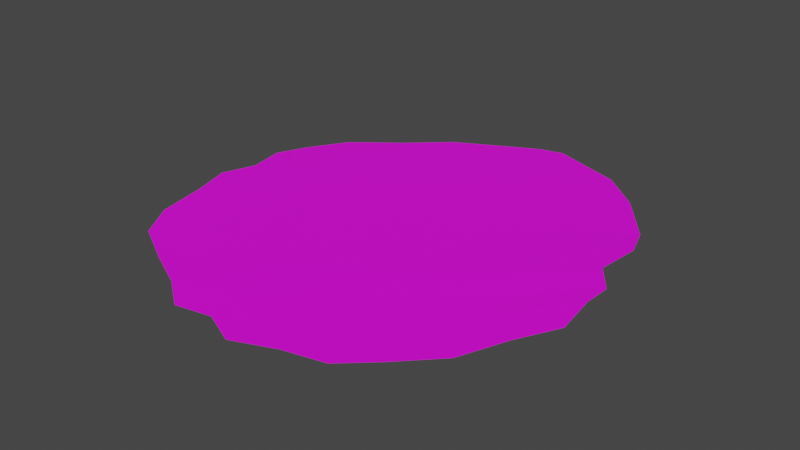 # Source: WaterSlimeModel.blend  (saved by Blender 3.4.6; exported with 4.5.12 LTS)
import bpy
from mathutils import Matrix  # noqa: F401  (used for matrix-valued properties, if any)

bpy.ops.wm.read_factory_settings(use_empty=True)
scene = bpy.context.scene
scene.name = 'Scene'

# ---- collections
col_collection = bpy.data.collections.new('Collection'); scene.collection.children.link(col_collection)

# ---- images (referenced by path relative to the original .blend; pixels are not part of the script)
import os
ASSET_DIR = os.environ.get("B2B_ASSET_DIR", "")  # directory of the original .blend (textures are referenced by path, not embedded)
HERE = os.path.dirname(os.path.abspath(__file__))  # packed textures are extracted next to this script under _unpacked/

def load_image(name, relpath, width, height, colorspace="sRGB"):
    """Load a texture the original file referenced (path relative to the .blend, or extracted next to this script)."""
    p = next((c for c in (os.path.join(HERE, relpath), os.path.join(ASSET_DIR, relpath)) if relpath and os.path.exists(c)), "")
    if p:
        img = bpy.data.images.load(p, check_existing=True)
        img.name = name
    else:  # same state as the original file: an image datablock whose file is absent (Cycles renders it pink)
        img = bpy.data.images.new(name, width, height)
        img.source = "FILE"
        img.filepath = "//" + (relpath or name)
    img.colorspace_settings.name = colorspace
    return img
img_dungeons_2_texture_01_a_png = load_image('Dungeons_2_Texture_01_A.png', 'Dungeons_2_Texture_01_A.png', 1024, 1024, 'sRGB')

# ---- materials (node trees are filled in below, after node groups)
mat_material = bpy.data.materials.new('Material')
mat_material.alpha_threshold = 0.0
mat_material.use_transparent_shadow = False
mat_material.roughness = 0.5
mat_material.line_color = (0.0, 0.0, 0.0, 1.0)

# ---- material node trees
mat_material.use_nodes = True; mat_material.node_tree.nodes.clear()
_N = mat_material.node_tree.nodes; _L = mat_material.node_tree.links
n0 = _N.new('ShaderNodeOutputMaterial'); n0.name = 'Material Output'; n0.location = (300, 300)
n1 = _N.new('ShaderNodeTexImage'); n1.name = 'Image Texture'; n1.location = (-276, 107)
n1.image = img_dungeons_2_texture_01_a_png
n2 = _N.new('ShaderNodeBsdfPrincipled'); n2.name = 'Principled BSDF'; n2.location = (10, 300)
n2.distribution = 'GGX'
n2.subsurface_method = 'RANDOM_WALK_SKIN'
n2.inputs[3].default_value = 1.45
n2.inputs[27].default_value = (0.0, 0.0, 0.0, 1.0)
n2.inputs[28].default_value = 1.0
_L.new(n2.outputs[0], n0.inputs[0])
_L.new(n1.outputs[0], n2.inputs[0])
n0.is_active_output = True

# ---- world
world_world = bpy.data.worlds.new('World'); scene.world = world_world
world_world.use_nodes = True; world_world.node_tree.nodes.clear()
_N = world_world.node_tree.nodes; _L = world_world.node_tree.links
n0 = _N.new('ShaderNodeOutputWorld'); n0.name = 'World Output'; n0.location = (300, 300)
n1 = _N.new('ShaderNodeBackground'); n1.name = 'Background'; n1.location = (10, 300)
n1.inputs[0].default_value = (0.05088, 0.05088, 0.05088, 1.0)
_L.new(n1.outputs[0], n0.inputs[0])
n0.is_active_output = True
world_world.color = (0.05088, 0.05088, 0.05088)
world_world.use_sun_shadow = False
world_world.sun_shadow_jitter_overblur = 0.0

# ---- meshes
me_circle = bpy.data.meshes.new('Circle')
me_circle.from_pydata([(0.02337, 0.671, -0.01356), (-0.03717, 0.6406, -0.01346), (-0.2194, 0.5444, -0.01397), (-0.3361, 0.442, -0.01517), (-0.3824, 0.4041, -0.01443), (-0.4661, 0.3376, -0.01398), (-0.5369, 0.2271, -0.0143), (-0.5779, 0.1355, -0.01397), (-0.5604, 0.03015, -0.01389), (-0.5959, -0.06983, -0.01364), (-0.5639, -0.1797, -0.01376), (-0.5357, -0.3342, -0.01513), (-0.4706, -0.4411, -0.01566), (-0.3354, -0.5158, -0.0158), (-0.2204, -0.5721, -0.01591), (-0.1294, -0.6388, -0.01674), (-0.02411, -0.6188, -0.016), (0.07443, -0.6641, -0.0152), (0.1921, -0.6155, -0.01553), (0.3095, -0.5856, -0.0171), (0.3993, -0.5035, -0.01711), (0.501, -0.3967, -0.01839), (0.5572, -0.2598, -0.01779), (0.6188, -0.139, -0.01907), (0.6019, -0.01136, -0.01719), (0.6043, 0.07167, -0.01845), (0.5453, 0.1527, -0.01749), (0.5565, 0.2873, -0.02012), (0.5257, 0.3779, -0.02211), (0.4124, 0.5243, -0.01896), (0.2975, 0.6206, -0.01705), (0.08969, 0.6882, -0.01404), (-0.5036, 0.1191, -0.01432), (-0.5286, 0.02266, -0.01428), (-0.4819, -0.09691, -0.01458), (-0.4536, -0.2476, -0.01558), (-0.3906, -0.3656, -0.01567), (-0.241, -0.4592, -0.01549), (-0.1214, -0.5334, -0.01517), (-0.4147, 0.2116, -0.01407), (-0.4235, 0.1009, -0.0139), (-0.363, -0.04464, -0.01441), (-0.3388, -0.2083, -0.01479), (-0.2868, -0.3473, -0.0144), (-0.1328, -0.4623, -0.01442), (-0.01967, -0.5546, -0.01402), (-0.3075, 0.2754, -0.01476), (-0.286, 0.1565, -0.01436), (-0.2069, 0.001501, -0.01514), (-0.1758, -0.1588, -0.0145), (-0.1315, -0.3024, -0.01338), (0.01252, -0.4107, -0.01417), (0.1085, -0.5, -0.01399), (-0.2329, 0.3152, -0.01597), (-0.1773, 0.1923, -0.01612), (-0.07287, 0.03135, -0.01748), (-0.03118, -0.124, -0.01663), (0.009105, -0.2744, -0.01522), (0.148, -0.3753, -0.01589), (0.2297, -0.4638, -0.01536), (-0.1026, 0.421, -0.01506), (-0.02406, 0.2972, -0.01567), (0.09016, 0.1304, -0.01757), (0.1308, -0.01967, -0.01662), (0.1572, -0.1804, -0.01523), (0.2758, -0.2786, -0.01575), (0.3337, -0.3716, -0.01505), (0.01738, 0.4966, -0.01489), (0.1185, 0.3819, -0.016), (0.244, 0.2197, -0.0186), (0.2865, 0.08588, -0.01737), (0.3044, -0.07454, -0.01579), (0.4074, -0.1672, -0.01667), (0.4467, -0.2608, -0.01599), (0.1522, 0.5752, -0.01543), (0.2621, 0.4711, -0.0168), (0.3832, 0.3165, -0.01957), (0.42, 0.204, -0.01783), (0.4237, 0.05292, -0.01568), (0.5036, -0.03425, -0.01659), (0.5212, -0.125, -0.01563)], [], [(8, 32, 6, 7), (32, 39, 5, 6), (39, 46, 4, 5), (46, 53, 3, 4), (53, 60, 2, 3), (60, 67, 1, 2), (67, 74, 0, 1), (74, 30, 31, 0), (9, 33, 32, 8), (33, 40, 39, 32), (40, 47, 46, 39), (47, 54, 53, 46), (54, 61, 60, 53), (61, 68, 67, 60), (68, 75, 74, 67), (75, 29, 30, 74), (10, 34, 33, 9), (34, 41, 40, 33), (41, 48, 47, 40), (48, 55, 54, 47), (55, 62, 61, 54), (62, 69, 68, 61), (69, 76, 75, 68), (76, 28, 29, 75), (11, 35, 34, 10), (35, 42, 41, 34), (42, 49, 48, 41), (49, 56, 55, 48), (56, 63, 62, 55), (63, 70, 69, 62), (70, 77, 76, 69), (77, 27, 28, 76), (12, 36, 35, 11), (36, 43, 42, 35), (43, 50, 49, 42), (50, 57, 56, 49), (57, 64, 63, 56), (64, 71, 70, 63), (71, 78, 77, 70), (78, 26, 27, 77), (13, 37, 36, 12), (37, 44, 43, 36), (44, 51, 50, 43), (51, 58, 57, 50), (58, 65, 64, 57), (65, 72, 71, 64), (72, 79, 78, 71), (79, 25, 26, 78), (14, 38, 37, 13), (38, 45, 44, 37), (45, 52, 51, 44), (52, 59, 58, 51), (59, 66, 65, 58), (66, 73, 72, 65), (73, 80, 79, 72), (80, 24, 25, 79), (15, 16, 38, 14), (16, 17, 45, 38), (17, 18, 52, 45), (18, 19, 59, 52), (19, 20, 66, 59), (20, 21, 73, 66), (21, 22, 80, 73), (22, 23, 24, 80)])
_uv = me_circle.uv_layers.new(name='UVMap')
_uv.uv.foreach_set('vector', [0.7942, 0.819, 0.8186, 0.7415, 0.8987, 0.7077, 0.865, 0.7771, 0.8186, 0.7415, 0.8292, 0.6433, 0.9289, 0.6113, 0.8987, 0.7077, 0.8292, 0.6433, 0.8138, 0.5486, 0.9267, 0.5291, 0.9289, 0.6113, 0.8138, 0.5486, 0.8004, 0.4848, 0.9262, 0.483, 0.9267, 0.5291, 0.8004, 0.4848, 0.7983, 0.3557, 0.9289, 0.3636, 0.9262, 0.483, 0.7983, 0.3557, 0.7836, 0.2476, 0.8955, 0.2086, 0.9289, 0.3636, 0.7836, 0.2476, 0.7633, 0.1293, 0.8835, 0.1578, 0.8955, 0.2086, 0.7633, 0.1293, 0.7182, 0.02107, 0.8608, 0.1102, 0.8835, 0.1578, 0.7528, 0.8893, 0.7741, 0.8039, 0.8186, 0.7415, 0.7942, 0.819, 0.7741, 0.8039, 0.7682, 0.7033, 0.8292, 0.6433, 0.8186, 0.7415, 0.7682, 0.7033, 0.733, 0.5947, 0.8138, 0.5486, 0.8292, 0.6433, 0.733, 0.5947, 0.7004, 0.5129, 0.8004, 0.4848, 0.8138, 0.5486, 0.7004, 0.5129, 0.6865, 0.3706, 0.7983, 0.3557, 0.8004, 0.4848, 0.6865, 0.3706, 0.666, 0.2447, 0.7836, 0.2476, 0.7983, 0.3557, 0.666, 0.2447, 0.6476, 0.1159, 0.7633, 0.1293, 0.7836, 0.2476, 0.6476, 0.1159, 0.6046, 0.0009623, 0.7182, 0.02107, 0.7633, 0.1293, 0.6722, 0.9248, 0.6805, 0.8355, 0.7741, 0.8039, 0.7528, 0.8893, 0.6805, 0.8355, 0.6525, 0.7395, 0.7682, 0.7033, 0.7741, 0.8039, 0.6525, 0.7395, 0.6025, 0.6247, 0.733, 0.5947, 0.7682, 0.7033, 0.6025, 0.6247, 0.5539, 0.5309, 0.7004, 0.5129, 0.733, 0.5947, 0.5539, 0.5309, 0.5317, 0.3857, 0.6865, 0.3706, 0.7004, 0.5129, 0.5317, 0.3857, 0.5082, 0.2509, 0.666, 0.2447, 0.6865, 0.3706, 0.5082, 0.2509, 0.4965, 0.1209, 0.6476, 0.1159, 0.666, 0.2447, 0.4965, 0.1209, 0.4622, 0.006526, 0.6046, 0.0009623, 0.6476, 0.1159, 0.5672, 0.9846, 0.5776, 0.8933, 0.6805, 0.8355, 0.6722, 0.9248, 0.5776, 0.8933, 0.544, 0.8062, 0.6525, 0.7395, 0.6805, 0.8355, 0.544, 0.8062, 0.4926, 0.6856, 0.6025, 0.6247, 0.6525, 0.7395, 0.4926, 0.6856, 0.4417, 0.5831, 0.5539, 0.5309, 0.6025, 0.6247, 0.4417, 0.5831, 0.4231, 0.436, 0.5317, 0.3857, 0.5539, 0.5309, 0.4231, 0.436, 0.4083, 0.292, 0.5082, 0.2509, 0.5317, 0.3857, 0.4083, 0.292, 0.412, 0.1548, 0.4965, 0.1209, 0.5082, 0.2509, 0.412, 0.1548, 0.3936, 0.03317, 0.4622, 0.006526, 0.4965, 0.1209, 0.4719, 0.999, 0.4769, 0.9145, 0.5776, 0.8933, 0.5672, 0.9846, 0.4769, 0.9145, 0.4364, 0.8442, 0.544, 0.8062, 0.5776, 0.8933, 0.4364, 0.8442, 0.3861, 0.7305, 0.4926, 0.6856, 0.544, 0.8062, 0.3861, 0.7305, 0.3331, 0.6337, 0.4417, 0.5831, 0.4926, 0.6856, 0.3331, 0.6337, 0.3152, 0.4999, 0.4231, 0.436, 0.4417, 0.5831, 0.3152, 0.4999, 0.3049, 0.3607, 0.4083, 0.292, 0.4231, 0.436, 0.3049, 0.3607, 0.3211, 0.2274, 0.412, 0.1548, 0.4083, 0.292, 0.3211, 0.2274, 0.3198, 0.1064, 0.3936, 0.03317, 0.412, 0.1548, 0.3611, 0.9562, 0.3477, 0.8726, 0.4769, 0.9145, 0.4719, 0.999, 0.3477, 0.8726, 0.2924, 0.8103, 0.4364, 0.8442, 0.4769, 0.9145, 0.2924, 0.8103, 0.251, 0.6991, 0.3861, 0.7305, 0.4364, 0.8442, 0.251, 0.6991, 0.2049, 0.6017, 0.3331, 0.6337, 0.3861, 0.7305, 0.2049, 0.6017, 0.1987, 0.4785, 0.3152, 0.4999, 0.3331, 0.6337, 0.1987, 0.4785, 0.1993, 0.3458, 0.3049, 0.3607, 0.3152, 0.4999, 0.1993, 0.3458, 0.2302, 0.2234, 0.3211, 0.2274, 0.3049, 0.3607, 0.2302, 0.2234, 0.2428, 0.1116, 0.3198, 0.1064, 0.3211, 0.2274, 0.271, 0.9162, 0.2449, 0.8387, 0.3477, 0.8726, 0.3611, 0.9562, 0.2449, 0.8387, 0.182, 0.7892, 0.2924, 0.8103, 0.3477, 0.8726, 0.182, 0.7892, 0.1509, 0.6867, 0.251, 0.6991, 0.2924, 0.8103, 0.1509, 0.6867, 0.1123, 0.5973, 0.2049, 0.6017, 0.251, 0.6991, 0.1123, 0.5973, 0.1153, 0.4903, 0.1987, 0.4785, 0.2049, 0.6017, 0.1153, 0.4903, 0.1247, 0.369, 0.1993, 0.3458, 0.1987, 0.4785, 0.1247, 0.369, 0.168, 0.2579, 0.2302, 0.2234, 0.1993, 0.3458, 0.168, 0.2579, 0.195, 0.1541, 0.2428, 0.1116, 0.2302, 0.2234, 0.1866, 0.8955, 0.1464, 0.8236, 0.2449, 0.8387, 0.271, 0.9162, 0.1464, 0.8236, 0.07094, 0.7879, 0.182, 0.7892, 0.2449, 0.8387, 0.07094, 0.7879, 0.04141, 0.6944, 0.1509, 0.6867, 0.182, 0.7892, 0.04141, 0.6944, 0.0009623, 0.6104, 0.1123, 0.5973, 0.1509, 0.6867, 0.0009623, 0.6104, 0.005011, 0.5169, 0.1153, 0.4903, 0.1123, 0.5973, 0.005011, 0.5169, 0.0177, 0.4041, 0.1247, 0.369, 0.1153, 0.4903, 0.0177, 0.4041, 0.07067, 0.3033, 0.168, 0.2579, 0.1247, 0.369, 0.07067, 0.3033, 0.1115, 0.2072, 0.195, 0.1541, 0.168, 0.2579])
me_circle.materials.append(mat_material)
me_circle.update()

# ---- objects
ob_circle = bpy.data.objects.new('Circle', me_circle)

# ---- transforms, parenting, visibility, modifiers, constraints
ob_circle.location = (0.0, 0.0, 0.0)
ob_circle.scale = (0.7482, 0.7482, 0.7482)

# ---- collection membership
col_collection.objects.link(ob_circle)

# ---- scene / render settings (as saved in the file)
scene.frame_start = 1; scene.frame_end = 250; scene.frame_set(1)
scene.render.engine = 'BLENDER_EEVEE_NEXT'
scene.cycles.sampling_pattern = 'TABULATED_SOBOL'
scene.cycles.use_light_tree = False
scene.view_settings.view_transform = 'Filmic'
bpy.context.view_layer.update()

# ---- added for rendering (the .blend has no active camera and no usable light): camera, sun
cam_auto = bpy.data.cameras.new('AutoCamera')
cam_auto.lens = 50.0
cam_auto.sensor_width = 36.0
cam_auto.clip_end = 1000.0
ob_auto_camera = bpy.data.objects.new('AutoCamera', cam_auto)
scene.collection.objects.link(ob_auto_camera)
ob_auto_camera.location = (1.26688, -1.501, 0.993394)
ob_auto_camera.rotation_euler = (1.09748, -7.21219e-08, 0.694738)
scene.camera = ob_auto_camera
light_auto_sun = bpy.data.lights.new('AutoSun', 'SUN')
light_auto_sun.energy = 3.0
light_auto_sun.angle = 0.0523599
ob_auto_sun = bpy.data.objects.new('AutoSun', light_auto_sun)
scene.collection.objects.link(ob_auto_sun)
ob_auto_sun.rotation_euler = (0.872665, 0.174533, 0.523599)
bpy.context.view_layer.update()
